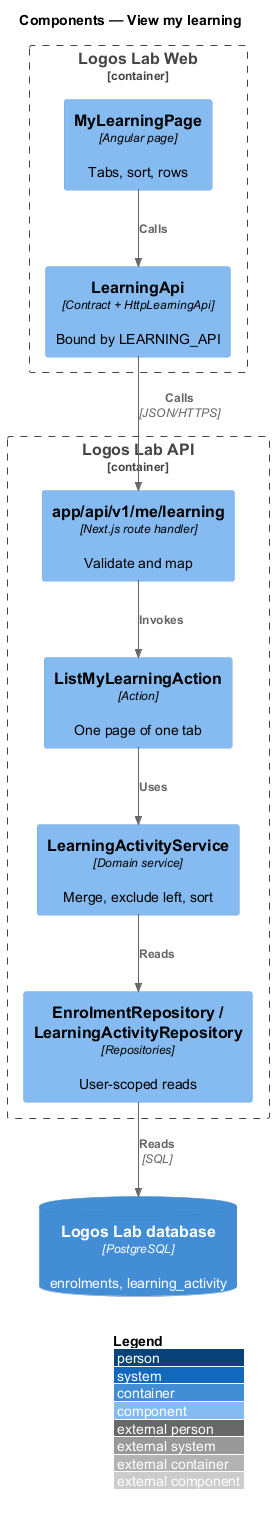

The diagram above was rendered by PlantUML. Its source (embedded in the PNG):
@startuml
!include <C4/C4_Component>
LAYOUT_WITH_LEGEND()
title Components — View my learning

Container_Boundary(web, "Logos Lab Web") {
  Component(page, "MyLearningPage", "Angular page", "Tabs, sort, rows")
  Component(client, "LearningApi", "Contract + HttpLearningApi", "Bound by LEARNING_API")
}
Container_Boundary(api, "Logos Lab API") {
  Component(route, "app/api/v1/me/learning", "Next.js route handler", "Validate and map")
  Component(action, "ListMyLearningAction", "Action", "One page of one tab")
  Component(service, "LearningActivityService", "Domain service", "Merge, exclude left, sort")
  Component(repos, "EnrolmentRepository / LearningActivityRepository", "Repositories", "User-scoped reads")
}
ContainerDb(db, "Logos Lab database", "PostgreSQL", "enrolments, learning_activity")
Rel(page, client, "Calls")
Rel(client, route, "Calls", "JSON/HTTPS")
Rel(route, action, "Invokes")
Rel(action, service, "Uses")
Rel(service, repos, "Reads")
Rel(repos, db, "Reads", "SQL")
@enduml